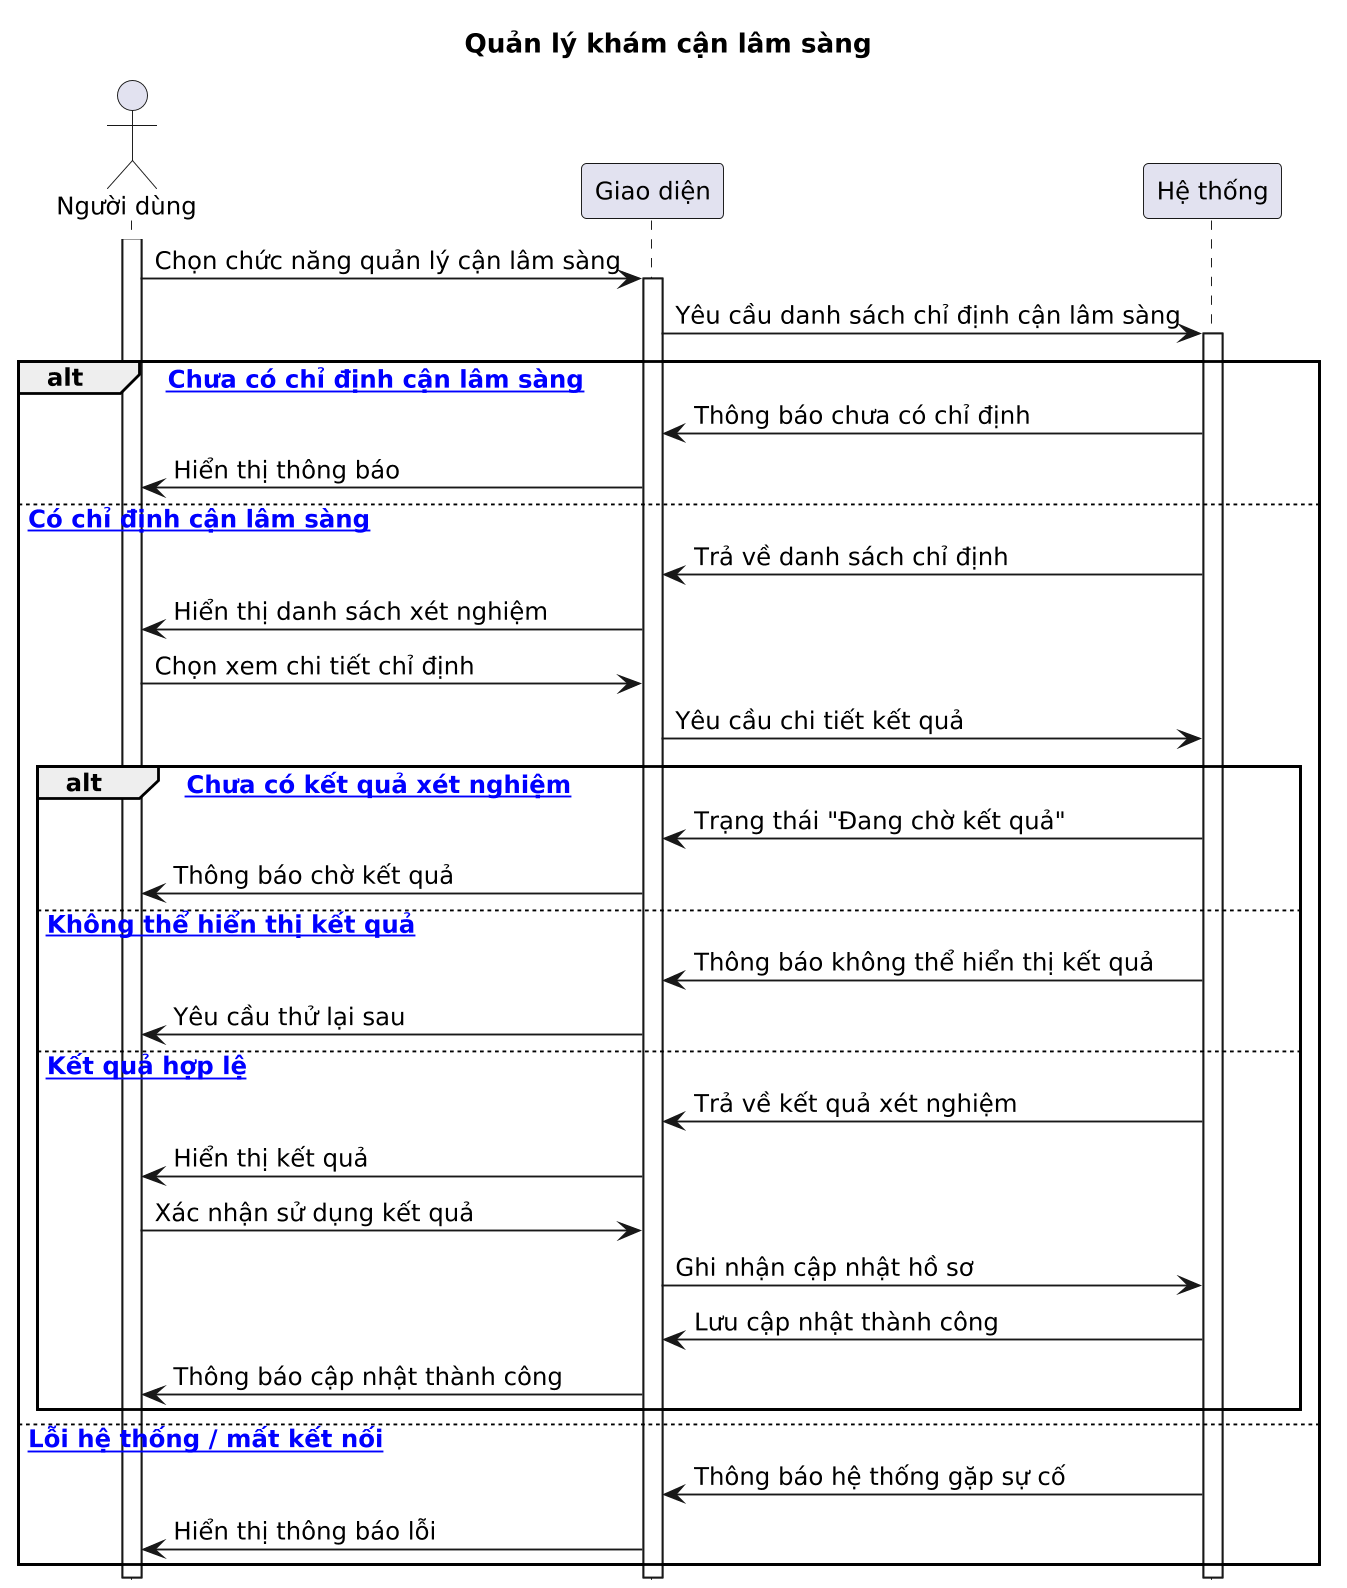

The diagram above was rendered by PlantUML. Its source (embedded in the PNG):
@startuml
title Quản lý khám cận lâm sàng

scale 1.2
skinparam dpi 150
skinparam defaultFontSize 13
hide footbox

actor "Người dùng" as ND
participant "Giao diện" as UI
participant "Hệ thống" as HT

activate ND

ND -> UI : Chọn chức năng quản lý cận lâm sàng
activate UI
UI -> HT : Yêu cầu danh sách chỉ định cận lâm sàng
activate HT

alt [space Chưa có chỉ định cận lâm sàng]
HT -> UI : Thông báo chưa có chỉ định
UI -> ND : Hiển thị thông báo

else [space Có chỉ định cận lâm sàng]
HT -> UI : Trả về danh sách chỉ định
UI -> ND : Hiển thị danh sách xét nghiệm

ND -> UI : Chọn xem chi tiết chỉ định
UI -> HT : Yêu cầu chi tiết kết quả

alt [space Chưa có kết quả xét nghiệm]
HT -> UI : Trạng thái "Đang chờ kết quả"
UI -> ND : Thông báo chờ kết quả

else [space Không thể hiển thị kết quả]
HT -> UI : Thông báo không thể hiển thị kết quả
UI -> ND : Yêu cầu thử lại sau

else [space Kết quả hợp lệ]
HT -> UI : Trả về kết quả xét nghiệm
UI -> ND : Hiển thị kết quả

ND -> UI : Xác nhận sử dụng kết quả
UI -> HT : Ghi nhận cập nhật hồ sơ
HT -> UI : Lưu cập nhật thành công
UI -> ND : Thông báo cập nhật thành công

end

else [space Lỗi hệ thống / mất kết nối]
HT -> UI : Thông báo hệ thống gặp sự cố
UI -> ND : Hiển thị thông báo lỗi

end

deactivate HT
deactivate UI
deactivate ND
@enduml